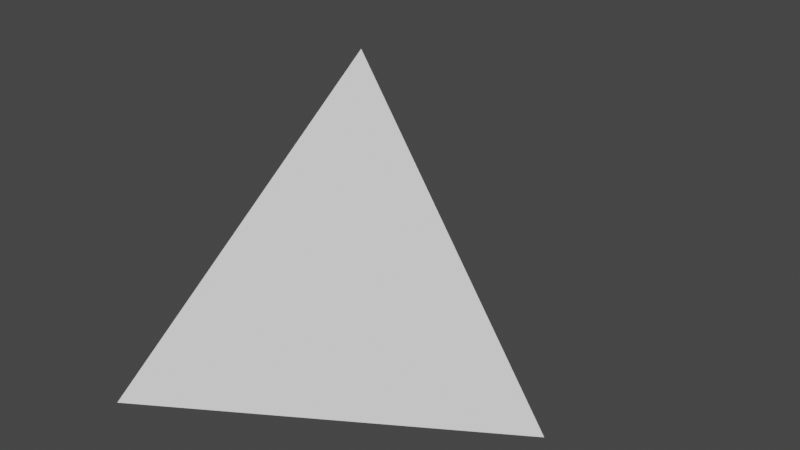 # Source: Triangle.blend  (saved by Blender 2.92.15; exported with 4.5.12 LTS)
import bpy
from mathutils import Matrix  # noqa: F401  (used for matrix-valued properties, if any)

bpy.ops.wm.read_factory_settings(use_empty=True)
scene = bpy.context.scene
scene.name = 'Scene'

# ---- collections
col_collection = bpy.data.collections.new('Collection'); scene.collection.children.link(col_collection)

# ---- world
world_world = bpy.data.worlds.new('World'); scene.world = world_world
world_world.use_nodes = True; world_world.node_tree.nodes.clear()
_N = world_world.node_tree.nodes; _L = world_world.node_tree.links
n0 = _N.new('ShaderNodeOutputWorld'); n0.name = 'World Output'; n0.location = (300, 300)
n1 = _N.new('ShaderNodeBackground'); n1.name = 'Background'; n1.location = (10, 300)
n1.inputs[0].default_value = (0.05088, 0.05088, 0.05088, 1.0)
_L.new(n1.outputs[0], n0.inputs[0])
n0.is_active_output = True
world_world.color = (0.05088, 0.05088, 0.05088)
world_world.use_sun_shadow = False
world_world.sun_shadow_jitter_overblur = 0.0

# ---- meshes
me_cube_001 = bpy.data.meshes.new('Cube.001')
me_cube_001.from_pydata([(-0.5417, -1.0, -0.3736), (0.04174, 0.0, 1.121), (-0.5417, 1.0, -0.3736), (1.042, 0.0, -0.3736)], [], [(0, 1, 2), (2, 1, 3), (3, 1, 0), (2, 3, 0)])
_uv = me_cube_001.uv_layers.new(name='UVMap')
_uv.uv.foreach_set('vector', [0.375, 0.0, 0.625, 0.25, 0.375, 0.25, 0.375, 0.25, 0.625, 0.5, 0.375, 0.5, 0.375, 0.75, 0.625, 1.0, 0.375, 1.0, 0.375, 0.25, 0.375, 0.5, 0.375, 1.0])
me_cube_001.use_remesh_fix_poles = True
me_cube_001.use_remesh_preserve_attributes = False
me_cube_001.use_mirror_vertex_groups = False
me_cube_001.update()

# ---- objects
ob_cube = bpy.data.objects.new('Cube', me_cube_001)

# ---- transforms, parenting, visibility, modifiers, constraints
ob_cube.location = (-0.4583, 0.0, -0.6264)
ob_cube.lineart.crease_threshold = 0.0

# ---- collection membership
col_collection.objects.link(ob_cube)

# ---- scene / render settings (as saved in the file)
scene.frame_start = 1; scene.frame_end = 250; scene.frame_set(1)
scene.render.engine = 'BLENDER_EEVEE_NEXT'
scene.cycles.use_denoising = False
scene.cycles.samples = 128
scene.cycles.sampling_pattern = 'TABULATED_SOBOL'
scene.cycles.use_adaptive_sampling = False
scene.cycles.use_light_tree = False
scene.view_settings.view_transform = 'Filmic'
bpy.context.view_layer.update()

# ---- added for rendering (the .blend has no active camera and no usable light): camera, sun
cam_auto = bpy.data.cameras.new('AutoCamera')
cam_auto.lens = 50.0
cam_auto.sensor_width = 36.0
cam_auto.clip_end = 1000.0
ob_auto_camera = bpy.data.objects.new('AutoCamera', cam_auto)
scene.collection.objects.link(ob_auto_camera)
ob_auto_camera.location = (2.52714, -3.28249, 1.93555)
ob_auto_camera.rotation_euler = (1.09748, -7.21219e-08, 0.694738)
scene.camera = ob_auto_camera
light_auto_sun = bpy.data.lights.new('AutoSun', 'SUN')
light_auto_sun.energy = 3.0
light_auto_sun.angle = 0.0523599
ob_auto_sun = bpy.data.objects.new('AutoSun', light_auto_sun)
scene.collection.objects.link(ob_auto_sun)
ob_auto_sun.rotation_euler = (0.872665, 0.174533, 0.523599)
bpy.context.view_layer.update()
